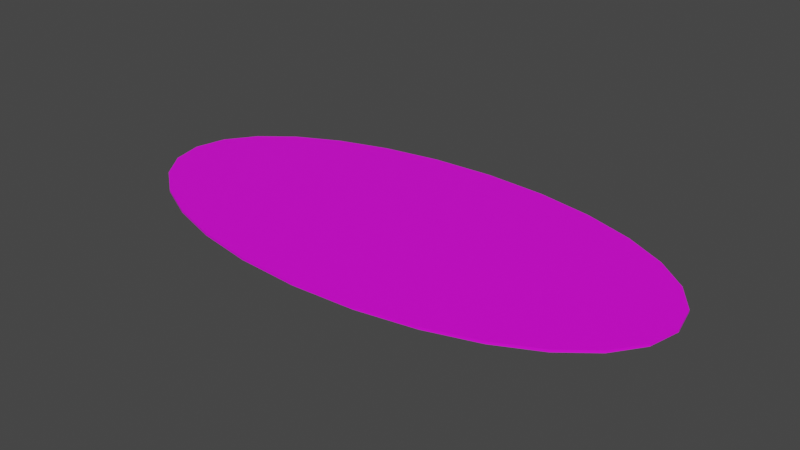 # Source: terrain_woods_192.blend  (saved by Blender 3.0.42; exported with 4.5.12 LTS)
import bpy
from mathutils import Matrix  # noqa: F401  (used for matrix-valued properties, if any)

bpy.ops.wm.read_factory_settings(use_empty=True)
scene = bpy.context.scene
scene.name = 'Scene'

# ---- collections
col_collection = bpy.data.collections.new('Collection'); scene.collection.children.link(col_collection)

# ---- images (referenced by path relative to the original .blend; pixels are not part of the script)
import os
ASSET_DIR = os.environ.get("B2B_ASSET_DIR", "")  # directory of the original .blend (textures are referenced by path, not embedded)
HERE = os.path.dirname(os.path.abspath(__file__))  # packed textures are extracted next to this script under _unpacked/

def load_image(name, relpath, width, height, colorspace="sRGB"):
    """Load a texture the original file referenced (path relative to the .blend, or extracted next to this script)."""
    p = next((c for c in (os.path.join(HERE, relpath), os.path.join(ASSET_DIR, relpath)) if relpath and os.path.exists(c)), "")
    if p:
        img = bpy.data.images.load(p, check_existing=True)
        img.name = name
    else:  # same state as the original file: an image datablock whose file is absent (Cycles renders it pink)
        img = bpy.data.images.new(name, width, height)
        img.source = "FILE"
        img.filepath = "//" + (relpath or name)
    img.colorspace_settings.name = colorspace
    return img
img_terrain_woods_192_jpg = load_image('terrain_woods_192.jpg', 'terrain_woods_192.jpg', 1024, 1024, 'sRGB')

# ---- materials (node trees are filled in below, after node groups)
mat_default_obj_014 = bpy.data.materials.new('Default_OBJ.014')
mat_default_obj_014.use_transparent_shadow = False

# ---- material node trees
mat_default_obj_014.use_nodes = True; mat_default_obj_014.node_tree.nodes.clear()
_N = mat_default_obj_014.node_tree.nodes; _L = mat_default_obj_014.node_tree.links
n0 = _N.new('ShaderNodeBsdfPrincipled'); n0.name = 'Principled BSDF'; n0.location = (10, 300)
n0.distribution = 'GGX'
n0.subsurface_method = 'RANDOM_WALK_SKIN'
n0.inputs[3].default_value = 1.45
n0.inputs[27].default_value = (0.0, 0.0, 0.0, 1.0)
n0.inputs[28].default_value = 1.0
n1 = _N.new('ShaderNodeOutputMaterial'); n1.name = 'Material Output'; n1.location = (300, 300)
n2 = _N.new('ShaderNodeTexImage'); n2.name = 'Image Texture'; n2.location = (-554, 132)
n2.image = img_terrain_woods_192_jpg
_L.new(n0.outputs[0], n1.inputs[0])
_L.new(n2.outputs[0], n0.inputs[0])
n1.is_active_output = True

# ---- world
world_world = bpy.data.worlds.new('World'); scene.world = world_world
world_world.use_nodes = True; world_world.node_tree.nodes.clear()
_N = world_world.node_tree.nodes; _L = world_world.node_tree.links
n0 = _N.new('ShaderNodeOutputWorld'); n0.name = 'World Output'; n0.location = (300, 300)
n1 = _N.new('ShaderNodeBackground'); n1.name = 'Background'; n1.location = (10, 300)
n1.inputs[0].default_value = (0.05088, 0.05088, 0.05088, 1.0)
_L.new(n1.outputs[0], n0.inputs[0])
n0.is_active_output = True
world_world.color = (0.05088, 0.05088, 0.05088)
world_world.use_sun_shadow = False
world_world.sun_shadow_jitter_overblur = 0.0

# ---- meshes
me_terrain_woods__192 = bpy.data.meshes.new('terrain_Woods_#192')
me_terrain_woods__192.from_pydata([(-4.725, 3.258e-09, -0.02), (-4.6, -0.5408, -0.02), (-4.6, -0.5408, 0.02), (-4.725, -3.258e-09, 0.02), (-4.244, -1.037, -0.02), (-4.244, -1.037, 0.02), (-3.686, -1.476, -0.02), (-3.686, -1.476, 0.02), (-2.954, -1.841, -0.01999), (-2.954, -1.841, 0.02001), (-2.077, -2.12, -0.01999), (-2.077, -2.12, 0.02001), (-1.083, -2.298, -0.01999), (-1.083, -2.298, 0.02001), (0.0, -2.36, -0.01999), (0.0, -2.36, 0.02001), (1.083, -2.298, -0.01999), (1.083, -2.298, 0.02001), (2.077, -2.12, -0.01999), (2.077, -2.12, 0.02001), (2.954, -1.841, -0.01999), (2.954, -1.841, 0.02001), (3.686, -1.476, -0.02), (3.686, -1.476, 0.02), (4.244, -1.037, -0.02), (4.244, -1.037, 0.02), (4.6, -0.5408, -0.02), (4.6, -0.5408, 0.02), (4.725, 3.258e-09, -0.02), (4.725, -3.258e-09, 0.02), (4.6, 0.5408, -0.02), (4.6, 0.5408, 0.02), (4.244, 1.037, -0.02), (4.244, 1.037, 0.02), (3.686, 1.476, -0.02), (3.686, 1.476, 0.02), (2.954, 1.841, -0.02001), (2.954, 1.841, 0.01999), (2.077, 2.12, -0.02001), (2.077, 2.12, 0.01999), (1.083, 2.298, -0.02001), (1.083, 2.298, 0.01999), (0.0, 2.36, -0.02001), (0.0, 2.36, 0.01999), (-1.083, 2.298, -0.02001), (-1.083, 2.298, 0.01999), (-2.077, 2.12, -0.02001), (-2.077, 2.12, 0.01999), (-2.954, 1.841, -0.02001), (-2.954, 1.841, 0.01999), (-3.686, 1.476, -0.02), (-3.686, 1.476, 0.02), (-4.244, 1.037, -0.02), (-4.244, 1.037, 0.02), (-4.6, 0.5408, -0.02), (-4.6, 0.5408, 0.02)], [], [(54, 0, 3, 55), (0, 1, 2, 3), (1, 4, 5, 2), (4, 6, 7, 5), (6, 8, 9, 7), (8, 10, 11, 9), (10, 12, 13, 11), (12, 14, 15, 13), (14, 16, 17, 15), (16, 18, 19, 17), (18, 20, 21, 19), (20, 22, 23, 21), (22, 24, 25, 23), (24, 26, 27, 25), (26, 28, 29, 27), (28, 30, 31, 29), (30, 32, 33, 31), (32, 34, 35, 33), (34, 36, 37, 35), (36, 38, 39, 37), (40, 42, 43, 41), (42, 44, 45, 43), (44, 46, 47, 45), (46, 48, 49, 47), (48, 50, 51, 49), (50, 52, 53, 51), (52, 54, 55, 53), (30, 28, 26, 24, 22, 20, 18, 16, 14, 12, 10, 8, 6, 4, 1, 0, 54, 52, 50, 48, 46, 44, 42, 40, 38, 36, 34, 32), (38, 40, 41, 39), (27, 29, 31, 33, 35, 37, 39, 41, 43, 45, 47, 49, 51, 53, 55, 3, 2, 5, 7, 9, 11, 13, 15, 17, 19, 21, 23, 25)])
me_terrain_woods__192.polygons.foreach_set('use_smooth', [True] * 30)
_k = set([(0, 1), (0, 3), (0, 54), (1, 2), (1, 4), (2, 3), (2, 5), (3, 55), (4, 5), (4, 6), (5, 7), (6, 7), (6, 8), (7, 9), (8, 9), (8, 10), (9, 11), (10, 11), (10, 12), (11, 13), (12, 13), (12, 14), (13, 15), (14, 15), (14, 16), (15, 17), (16, 17), (16, 18), (17, 19), (18, 19), (18, 20), (19, 21), (20, 21), (20, 22), (21, 23), (22, 23), (22, 24), (23, 25), (24, 25), (24, 26), (25, 27), (26, 27), (26, 28), (27, 29), (28, 29), (28, 30), (29, 31), (30, 31), (30, 32), (31, 33), (32, 33), (32, 34), (33, 35), (34, 35), (34, 36), (35, 37), (36, 37), (36, 38), (37, 39), (38, 39), (38, 40), (39, 41), (40, 41), (40, 42), (41, 43), (42, 43), (42, 44), (43, 45), (44, 45), (44, 46), (45, 47), (46, 47), (46, 48), (47, 49), (48, 49), (48, 50), (49, 51), (50, 51), (50, 52), (51, 53), (52, 53), (52, 54), (53, 55), (54, 55)])
me_terrain_woods__192.attributes.new('sharp_edge', 'BOOLEAN', 'EDGE').data.foreach_set('value', [ (min(e.vertices), max(e.vertices)) in _k for e in me_terrain_woods__192.edges])
_uv = me_terrain_woods__192.uv_layers.new(name='UVMap')
_uv.uv.foreach_set('vector', [0.8227, 0.9573, 0.8498, 0.9626, 0.8499, 0.9648, 0.8219, 0.9593, 0.8498, 0.9626, 0.8765, 0.9548, 0.8775, 0.9567, 0.8499, 0.9648, 0.8765, 0.9548, 0.9008, 0.9348, 0.9024, 0.9363, 0.8775, 0.9567, 0.9008, 0.9348, 0.922, 0.904, 0.9239, 0.9051, 0.9024, 0.9363, 0.922, 0.904, 0.9393, 0.8646, 0.9413, 0.8653, 0.9239, 0.9051, 0.9393, 0.8646, 0.9513, 0.8176, 0.9534, 0.818, 0.9413, 0.8653, 0.9513, 0.8176, 0.9576, 0.7648, 0.9598, 0.765, 0.9534, 0.818, 0.9576, 0.7648, 0.9576, 0.7079, 0.9598, 0.7078, 0.9598, 0.765, 0.9576, 0.7079, 0.951, 0.6513, 0.9531, 0.651, 0.9598, 0.7078, 0.951, 0.6513, 0.9386, 0.5999, 0.9406, 0.5992, 0.9531, 0.651, 0.9386, 0.5999, 0.921, 0.555, 0.9229, 0.5541, 0.9406, 0.5992, 0.921, 0.555, 0.8996, 0.518, 0.9014, 0.5167, 0.9229, 0.5541, 0.8996, 0.518, 0.8752, 0.4906, 0.8766, 0.489, 0.9014, 0.5167, 0.8752, 0.4906, 0.8492, 0.4737, 0.85, 0.4717, 0.8766, 0.489, 0.8492, 0.4737, 0.822, 0.4684, 0.822, 0.4662, 0.85, 0.4717, 0.822, 0.4684, 0.7954, 0.4762, 0.7944, 0.4742, 0.822, 0.4662, 0.7954, 0.4762, 0.7711, 0.4962, 0.7695, 0.4947, 0.7944, 0.4742, 0.7711, 0.4962, 0.7499, 0.5269, 0.748, 0.5258, 0.7695, 0.4947, 0.7499, 0.5269, 0.7326, 0.5664, 0.7306, 0.5657, 0.748, 0.5258, 0.7326, 0.5664, 0.7206, 0.6134, 0.7185, 0.613, 0.7306, 0.5657, 0.7142, 0.6661, 0.7142, 0.7231, 0.7121, 0.7232, 0.7121, 0.666, 0.7142, 0.7231, 0.7209, 0.7796, 0.7188, 0.78, 0.7121, 0.7232, 0.7209, 0.7796, 0.7333, 0.8311, 0.7313, 0.8317, 0.7188, 0.78, 0.7333, 0.8311, 0.7509, 0.8759, 0.749, 0.8769, 0.7313, 0.8317, 0.7509, 0.8759, 0.7722, 0.913, 0.7705, 0.9142, 0.749, 0.8769, 0.7722, 0.913, 0.7966, 0.9404, 0.7952, 0.942, 0.7705, 0.9142, 0.7966, 0.9404, 0.8227, 0.9573, 0.8219, 0.9593, 0.7952, 0.942, 0.008497, 0.9752, 0.009307, 0.975, 0.01013, 0.9751, 0.01093, 0.9756, 0.01167, 0.9765, 0.01232, 0.9776, 0.01285, 0.979, 0.01323, 0.9805, 0.01343, 0.9822, 0.01343, 0.984, 0.01324, 0.9856, 0.01287, 0.987, 0.01235, 0.9882, 0.0117, 0.9891, 0.01096, 0.9898, 0.01015, 0.99, 0.009327, 0.9898, 0.008534, 0.9893, 0.007792, 0.9885, 0.007143, 0.9874, 0.006608, 0.986, 0.006229, 0.9844, 0.006028, 0.9827, 0.006028, 0.981, 0.006222, 0.9794, 0.006586, 0.9779, 0.007112, 0.9767, 0.007757, 0.9758, 0.7206, 0.6134, 0.7142, 0.6661, 0.7121, 0.666, 0.7185, 0.613, 0.4599, 0.04254, 0.5105, 0.02907, 0.562, 0.03918, 0.61, 0.07123, 0.6531, 0.1226, 0.6899, 0.1905, 0.7189, 0.2725, 0.7388, 0.3658, 0.748, 0.4678, 0.7455, 0.5702, 0.7318, 0.6647, 0.7082, 0.7484, 0.676, 0.8186, 0.6363, 0.8727, 0.5906, 0.9078, 0.5399, 0.9213, 0.4884, 0.9111, 0.4404, 0.8791, 0.3973, 0.8278, 0.3606, 0.7598, 0.3315, 0.6778, 0.3117, 0.5845, 0.3024, 0.4825, 0.3049, 0.3801, 0.3186, 0.2857, 0.3422, 0.202, 0.3744, 0.1317, 0.4141, 0.07767])
me_terrain_woods__192.materials.append(mat_default_obj_014)
me_terrain_woods__192.use_remesh_fix_poles = True
me_terrain_woods__192.use_remesh_preserve_attributes = False
me_terrain_woods__192.update()
me_terrain_woods__192.normals_split_custom_set([tuple(v) for v in zip(*[iter([-0.9744, 0.225, 0.0, -0.9744, 0.225, 0.0, -0.9744, 0.225, 0.0, -0.9744, 0.225, 0.0, -0.9744, -0.225, 0.0, -0.9744, -0.225, 0.0, -0.9744, -0.225, 0.0, -0.9744, -0.225, 0.0, -0.8129, -0.5824, 0.0, -0.8129, -0.5824, 0.0, -0.8129, -0.5824, 0.0, -0.8129, -0.5824, 0.0, -0.6176, -0.7865, 0.0, -0.6176, -0.7865, 0.0, -0.6176, -0.7865, 0.0, -0.6176, -0.7865, 0.0, -0.4469, -0.8946, 0.0, -0.4469, -0.8946, 0.0, -0.4469, -0.8946, 0.0, -0.4469, -0.8946, 0.0, -0.3027, -0.9531, 0.0, -0.3027, -0.9531, 0.0, -0.3027, -0.9531, 0.0, -0.3027, -0.9531, 0.0, -0.1759, -0.9844, 0.0, -0.1759, -0.9844, 0.0, -0.1759, -0.9844, 0.0, -0.1759, -0.9844, 0.0, -0.05754, -0.9983, 0.0, -0.05754, -0.9983, 0.0, -0.05754, -0.9983, 0.0, -0.05754, -0.9983, 0.0, 0.05754, -0.9983, 0.0, 0.05754, -0.9983, 0.0, 0.05754, -0.9983, 0.0, 0.05754, -0.9983, 0.0, 0.1759, -0.9844, 0.0, 0.1759, -0.9844, 0.0, 0.1759, -0.9844, 0.0, 0.1759, -0.9844, 0.0, 0.3027, -0.9531, 0.0, 0.3027, -0.9531, 0.0, 0.3027, -0.9531, 0.0, 0.3027, -0.9531, 0.0, 0.4469, -0.8946, 0.0, 0.4469, -0.8946, 0.0, 0.4469, -0.8946, 0.0, 0.4469, -0.8946, 0.0, 0.6176, -0.7865, 0.0, 0.6176, -0.7865, 0.0, 0.6176, -0.7865, 0.0, 0.6176, -0.7865, 0.0, 0.8129, -0.5824, 0.0, 0.8129, -0.5824, 0.0, 0.8129, -0.5824, 0.0, 0.8129, -0.5824, 0.0, 0.9744, -0.225, 0.0, 0.9744, -0.225, 0.0, 0.9744, -0.225, 0.0, 0.9744, -0.225, 0.0, 0.9744, 0.225, 0.0, 0.9744, 0.225, 0.0, 0.9744, 0.225, 0.0, 0.9744, 0.225, 0.0, 0.8129, 0.5824, 0.0, 0.8129, 0.5824, 0.0, 0.8129, 0.5824, 0.0, 0.8129, 0.5824, 0.0, 0.6176, 0.7865, 0.0, 0.6176, 0.7865, 0.0, 0.6176, 0.7865, 0.0, 0.6176, 0.7865, 0.0, 0.4469, 0.8946, 0.0, 0.4469, 0.8946, 0.0, 0.4469, 0.8946, 0.0, 0.4469, 0.8946, 0.0, 0.3027, 0.9531, 0.0, 0.3027, 0.9531, 0.0, 0.3027, 0.9531, 0.0, 0.3027, 0.9531, 0.0, 0.05754, 0.9983, 0.0, 0.05754, 0.9983, 0.0, 0.05754, 0.9983, 0.0, 0.05754, 0.9983, 0.0, -0.05754, 0.9983, 0.0, -0.05754, 0.9983, 0.0, -0.05754, 0.9983, 0.0, -0.05754, 0.9983, 0.0, -0.1759, 0.9844, 0.0, -0.1759, 0.9844, 0.0, -0.1759, 0.9844, 0.0, -0.1759, 0.9844, 0.0, -0.3027, 0.9531, 0.0, -0.3027, 0.9531, 0.0, -0.3027, 0.9531, 0.0, -0.3027, 0.9531, 0.0, -0.4469, 0.8946, 0.0, -0.4469, 0.8946, 0.0, -0.4469, 0.8946, 0.0, -0.4469, 0.8946, 0.0, -0.6176, 0.7865, 0.0, -0.6176, 0.7865, 0.0, -0.6176, 0.7865, 0.0, -0.6176, 0.7865, 0.0, -0.8129, 0.5824, 0.0, -0.8129, 0.5824, 0.0, -0.8129, 0.5824, 0.0, -0.8129, 0.5824, 0.0, -1.877e-10, -3.503e-06, -1.0, -1.877e-10, -3.503e-06, -1.0, -1.877e-10, -3.503e-06, -1.0, -1.877e-10, -3.503e-06, -1.0, -1.877e-10, -3.503e-06, -1.0, -1.877e-10, -3.503e-06, -1.0, -1.877e-10, -3.503e-06, -1.0, -1.877e-10, -3.503e-06, -1.0, -1.877e-10, -3.503e-06, -1.0, -1.877e-10, -3.503e-06, -1.0, -1.877e-10, -3.503e-06, -1.0, -1.877e-10, -3.503e-06, -1.0, -1.877e-10, -3.503e-06, -1.0, -1.877e-10, -3.503e-06, -1.0, -1.877e-10, -3.503e-06, -1.0, -1.877e-10, -3.503e-06, -1.0, -1.877e-10, -3.503e-06, -1.0, -1.877e-10, -3.503e-06, -1.0, -1.877e-10, -3.503e-06, -1.0, -1.877e-10, -3.503e-06, -1.0, -1.877e-10, -3.503e-06, -1.0, -1.877e-10, -3.503e-06, -1.0, -1.877e-10, -3.503e-06, -1.0, -1.877e-10, -3.503e-06, -1.0, -1.877e-10, -3.503e-06, -1.0, -1.877e-10, -3.503e-06, -1.0, -1.877e-10, -3.503e-06, -1.0, -1.877e-10, -3.503e-06, -1.0, 0.1759, 0.9844, 0.0, 0.1759, 0.9844, 0.0, 0.1759, 0.9844, 0.0, 0.1759, 0.9844, 0.0, -1.877e-10, 3.503e-06, 1.0, -1.877e-10, 3.503e-06, 1.0, -1.877e-10, 3.503e-06, 1.0, -1.877e-10, 3.503e-06, 1.0, -1.877e-10, 3.503e-06, 1.0, -1.877e-10, 3.503e-06, 1.0, -1.877e-10, 3.503e-06, 1.0, -1.877e-10, 3.503e-06, 1.0, -1.877e-10, 3.503e-06, 1.0, -1.877e-10, 3.503e-06, 1.0, -1.877e-10, 3.503e-06, 1.0, -1.877e-10, 3.503e-06, 1.0, -1.877e-10, 3.503e-06, 1.0, -1.877e-10, 3.503e-06, 1.0, -1.877e-10, 3.503e-06, 1.0, -1.877e-10, 3.503e-06, 1.0, -1.877e-10, 3.503e-06, 1.0, -1.877e-10, 3.503e-06, 1.0, -1.877e-10, 3.503e-06, 1.0, -1.877e-10, 3.503e-06, 1.0, -1.877e-10, 3.503e-06, 1.0, -1.877e-10, 3.503e-06, 1.0, -1.877e-10, 3.503e-06, 1.0, -1.877e-10, 3.503e-06, 1.0, -1.877e-10, 3.503e-06, 1.0, -1.877e-10, 3.503e-06, 1.0, -1.877e-10, 3.503e-06, 1.0, -1.877e-10, 3.503e-06, 1.0])] * 3)])

# ---- objects
ob_terrain_woods__192 = bpy.data.objects.new('terrain_Woods_#192', me_terrain_woods__192)

# ---- transforms, parenting, visibility, modifiers, constraints
ob_terrain_woods__192.location = (0.0, 0.0, 0.0)

# ---- collection membership
col_collection.objects.link(ob_terrain_woods__192)

# ---- scene / render settings (as saved in the file)
scene.frame_start = 1; scene.frame_end = 250; scene.frame_set(1)
scene.render.engine = 'BLENDER_EEVEE_NEXT'
scene.cycles.sampling_pattern = 'TABULATED_SOBOL'
scene.cycles.use_light_tree = False
scene.view_settings.view_transform = 'Filmic'
bpy.context.view_layer.update()

# ---- added for rendering (the .blend has no active camera and no usable light): camera, sun
cam_auto = bpy.data.cameras.new('AutoCamera')
cam_auto.lens = 50.0
cam_auto.sensor_width = 36.0
cam_auto.clip_end = 1000.0
ob_auto_camera = bpy.data.objects.new('AutoCamera', cam_auto)
scene.collection.objects.link(ob_auto_camera)
ob_auto_camera.location = (9.77339, -11.7281, 7.81871)
ob_auto_camera.rotation_euler = (1.09748, -7.21219e-08, 0.694738)
scene.camera = ob_auto_camera
light_auto_sun = bpy.data.lights.new('AutoSun', 'SUN')
light_auto_sun.energy = 3.0
light_auto_sun.angle = 0.0523599
ob_auto_sun = bpy.data.objects.new('AutoSun', light_auto_sun)
scene.collection.objects.link(ob_auto_sun)
ob_auto_sun.rotation_euler = (0.872665, 0.174533, 0.523599)
bpy.context.view_layer.update()
